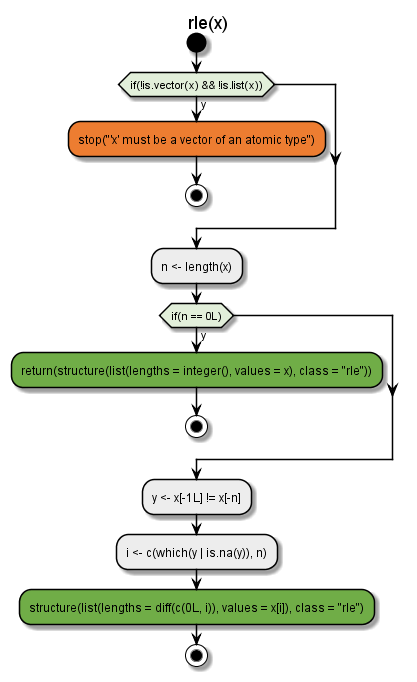

The diagram above was rendered by PlantUML. Its source (embedded in the PNG):
@startuml
skinparam ActivityBorderColor black
skinparam ActivityBackgroundColor #ededed
skinparam SequenceGroupBorderColor black
skinparam ActivityDiamondBorderColor black
skinparam ArrowColor black

title rle(x)
start
#e2efda:if (if(!is<U+002e>vector(x) <U+0026><U+0026> !is<U+002e>list(x))) then (y)
#ed7d31:stop(<U+0022>'x' must be a vector of an atomic type<U+0022>);
stop
endif
:n <U+003c><U+002d> length(x);
#e2efda:if (if(n == 0L)) then (y)
#70ad47:return(structure(list(lengths = integer(), values = x), class = <U+0022>rle<U+0022>));
stop
endif
:y <U+003c><U+002d> x<U+005b><U+002d>1L<U+005d> != x<U+005b><U+002d>n<U+005d>;
:i <U+003c><U+002d> c(which(y | is<U+002e>na(y)), n);
#70ad47:structure(list(lengths = diff(c(0L, i)), values = x<U+005b>i<U+005d>), class = <U+0022>rle<U+0022>);
stop
@enduml